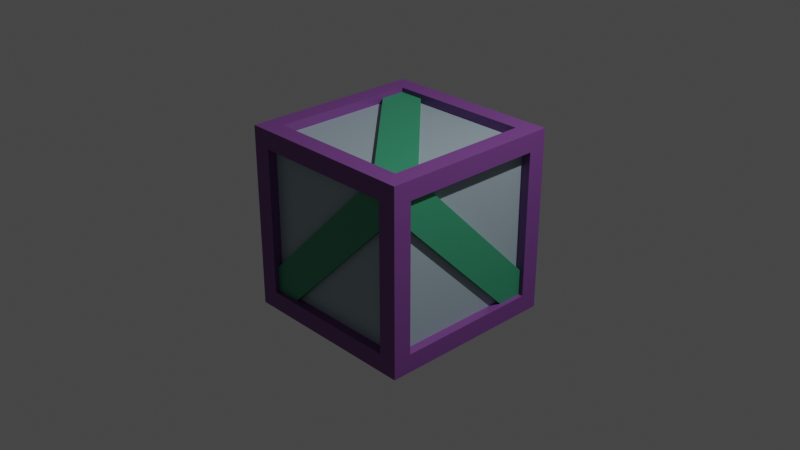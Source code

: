 # Source: sokoban-ball.blend  (saved by Blender 3.0.42; exported with 4.5.12 LTS)
import bpy
from mathutils import Matrix  # noqa: F401  (used for matrix-valued properties, if any)

bpy.ops.wm.read_factory_settings(use_empty=True)
scene = bpy.context.scene
scene.name = 'Scene'

# ---- collections
col_collection = bpy.data.collections.new('Collection'); scene.collection.children.link(col_collection)

# ---- materials (node trees are filled in below, after node groups)
mat_basecolor = bpy.data.materials.new('BaseColor')
mat_basecolor.alpha_threshold = 0.0
mat_basecolor.use_transparent_shadow = False
mat_basecolor.line_color = (0.0, 0.0, 0.0, 1.0)
mat_altcolor1 = bpy.data.materials.new('AltColor1')
mat_altcolor1.use_transparent_shadow = False
mat_altcolor2 = bpy.data.materials.new('AltColor2')
mat_altcolor2.use_transparent_shadow = False

# ---- material node trees
mat_basecolor.use_nodes = True; mat_basecolor.node_tree.nodes.clear()
_N = mat_basecolor.node_tree.nodes; _L = mat_basecolor.node_tree.links
n0 = _N.new('ShaderNodeOutputMaterial'); n0.name = 'Material Output'; n0.location = (300, 300)
n1 = _N.new('ShaderNodeBsdfPrincipled'); n1.name = 'Principled BSDF'; n1.location = (10, 300)
n1.distribution = 'GGX'
n1.subsurface_method = 'RANDOM_WALK_SKIN'
n1.inputs[0].default_value = (0.3278, 0.4179, 0.4735, 1.0)
n1.inputs[2].default_value = 0.4
n1.inputs[3].default_value = 1.45
n1.inputs[27].default_value = (0.0, 0.0, 0.0, 1.0)
n1.inputs[28].default_value = 1.0
_L.new(n1.outputs[0], n0.inputs[0])
n0.is_active_output = True
mat_altcolor1.use_nodes = True; mat_altcolor1.node_tree.nodes.clear()
_N = mat_altcolor1.node_tree.nodes; _L = mat_altcolor1.node_tree.links
n0 = _N.new('ShaderNodeBsdfPrincipled'); n0.name = 'Principled BSDF'; n0.location = (10, 300)
n0.distribution = 'GGX'
n0.subsurface_method = 'RANDOM_WALK_SKIN'
n0.inputs[0].default_value = (0.1812, 0.05448, 0.2542, 1.0)
n0.inputs[3].default_value = 1.45
n0.inputs[27].default_value = (0.0, 0.0, 0.0, 1.0)
n0.inputs[28].default_value = 1.0
n1 = _N.new('ShaderNodeOutputMaterial'); n1.name = 'Material Output'; n1.location = (300, 300)
_L.new(n0.outputs[0], n1.inputs[0])
n1.is_active_output = True
mat_altcolor2.use_nodes = True; mat_altcolor2.node_tree.nodes.clear()
_N = mat_altcolor2.node_tree.nodes; _L = mat_altcolor2.node_tree.links
n0 = _N.new('ShaderNodeBsdfPrincipled'); n0.name = 'Principled BSDF'; n0.location = (10, 300)
n0.distribution = 'GGX'
n0.subsurface_method = 'RANDOM_WALK_SKIN'
n0.inputs[0].default_value = (0.0382, 0.2961, 0.1559, 1.0)
n0.inputs[3].default_value = 1.45
n0.inputs[27].default_value = (0.0, 0.0, 0.0, 1.0)
n0.inputs[28].default_value = 1.0
n1 = _N.new('ShaderNodeOutputMaterial'); n1.name = 'Material Output'; n1.location = (300, 300)
_L.new(n0.outputs[0], n1.inputs[0])
n1.is_active_output = True

# ---- world
world_world = bpy.data.worlds.new('World'); scene.world = world_world
world_world.use_nodes = True; world_world.node_tree.nodes.clear()
_N = world_world.node_tree.nodes; _L = world_world.node_tree.links
n0 = _N.new('ShaderNodeOutputWorld'); n0.name = 'World Output'; n0.location = (300, 300)
n1 = _N.new('ShaderNodeBackground'); n1.name = 'Background'; n1.location = (10, 300)
n1.inputs[0].default_value = (0.05088, 0.05088, 0.05088, 1.0)
_L.new(n1.outputs[0], n0.inputs[0])
n0.is_active_output = True
world_world.color = (0.05088, 0.05088, 0.05088)
world_world.use_sun_shadow = False
world_world.sun_shadow_jitter_overblur = 0.0

# ---- cameras
cam_camera = bpy.data.cameras.new('Camera')
cam_camera.clip_end = 100.0
cam_camera.ortho_scale = 7.314

# ---- lights
light_light = bpy.data.lights.new('Light', 'POINT')
light_light.transmission_factor = 0.0
light_light.energy = 1000.0
light_light.shadow_soft_size = 0.1
light_light.shadow_maximum_resolution = 0.006
light_light.use_absolute_resolution = True

# ---- meshes
me_sokoban_ball_vertex_007 = bpy.data.meshes.new('sokoban-ball-vertex.007')
me_sokoban_ball_vertex_007.from_pydata([(-0.8, -0.9, -0.8), (-0.8, -0.9, 0.8), (0.8, -0.9, 0.8), (0.8, -0.9, -0.8), (-0.9, 0.8, -0.8), (-0.9, -0.8, -0.8), (-0.9, -0.8, 0.8), (-0.9, 0.8, 0.8), (-0.8, -0.8, 0.9), (-0.8, 0.8, 0.9), (0.8, 0.8, 0.9), (0.8, -0.8, 0.9), (-0.8, 0.9, 0.8), (-0.8, 0.9, -0.8), (0.8, 0.9, -0.8), (0.8, 0.9, 0.8), (0.9, 0.8, 0.8), (0.9, 0.8, -0.8), (0.9, -0.8, -0.8), (0.9, -0.8, 0.8), (-0.8, 0.8, -0.9), (-0.8, -0.8, -0.9), (0.8, 0.8, -0.9), (0.8, -0.8, -0.9), (-1.0, -1.0, -1.0), (-1.0, -1.0, 1.0), (-1.0, 1.0, -1.0), (-1.0, 1.0, 1.0), (1.0, -1.0, -1.0), (1.0, -1.0, 1.0), (1.0, 1.0, -1.0), (1.0, 1.0, 1.0), (-0.8, -1.0, -0.8), (-0.8, -1.0, 0.8), (0.8, -1.0, 0.8), (0.8, -1.0, -0.8), (-1.0, 0.8, -0.8), (-1.0, -0.8, -0.8), (-1.0, -0.8, 0.8), (-1.0, 0.8, 0.8), (-0.8, -0.8, 1.0), (-0.8, 0.8, 1.0), (0.8, 0.8, 1.0), (0.8, -0.8, 1.0), (-0.8, 1.0, 0.8), (-0.8, 1.0, -0.8), (0.8, 1.0, -0.8), (0.8, 1.0, 0.8), (1.0, 0.8, 0.8), (1.0, 0.8, -0.8), (1.0, -0.8, -0.8), (1.0, -0.8, 0.8), (-0.8, 0.8, -1.0), (-0.8, -0.8, -1.0), (0.8, 0.8, -1.0), (0.8, -0.8, -1.0), (-0.8, -0.9, -0.8), (-0.8, -0.9, 0.8), (0.8, -0.9, 0.8), (0.8, -0.9, -0.8), (-0.9, 0.8, -0.8), (-0.9, -0.8, -0.8), (-0.9, -0.8, 0.8), (-0.9, 0.8, 0.8), (-0.8, -0.8, 0.9), (-0.8, 0.8, 0.9), (0.8, 0.8, 0.9), (0.8, -0.8, 0.9), (-0.8, 0.9, 0.8), (-0.8, 0.9, -0.8), (0.8, 0.9, -0.8), (0.8, 0.9, 0.8), (0.9, 0.8, 0.8), (0.9, 0.8, -0.8), (0.9, -0.8, -0.8), (0.9, -0.8, 0.8), (-0.8, 0.8, -0.9), (-0.8, -0.8, -0.9), (0.8, 0.8, -0.9), (0.8, -0.8, -0.9), (-0.9899, -0.95, -0.7071), (0.7071, -0.95, 0.9899), (0.9899, -0.95, 0.7071), (-0.7071, -0.95, -0.9899), (-0.95, -0.7071, -0.9899), (-0.95, -0.9899, -0.7071), (-0.95, 0.7071, 0.9899), (-0.95, 0.9899, 0.7071), (0.7071, -0.9899, 0.95), (-0.9899, 0.7071, 0.95), (-0.7071, 0.9899, 0.95), (0.9899, -0.7071, 0.95), (-0.9899, 0.95, 0.7071), (0.7071, 0.95, -0.9899), (0.9899, 0.95, -0.7071), (-0.7071, 0.95, 0.9899), (0.95, -0.7071, 0.9899), (0.95, 0.9899, -0.7071), (0.95, 0.7071, -0.9899), (0.95, -0.9899, 0.7071), (0.7071, 0.9899, -0.95), (-0.9899, -0.7071, -0.95), (0.9899, 0.7071, -0.95), (-0.7071, -0.9899, -0.95), (0.7071, 0.9899, -0.9), (-0.9899, -0.7071, -0.9), (0.9899, 0.7071, -0.9), (-0.7071, -0.9899, -0.9), (0.7071, -0.9899, 0.9), (-0.9899, 0.7071, 0.9), (-0.7071, 0.9899, 0.9), (0.9899, -0.7071, 0.9), (-0.9899, 0.9, 0.7071), (0.7071, 0.9, -0.9899), (0.9899, 0.9, -0.7071), (-0.7071, 0.9, 0.9899), (-0.9899, -0.9, -0.7071), (0.7071, -0.9, 0.9899), (0.9899, -0.9, 0.7071), (-0.7071, -0.9, -0.9899), (0.9, -0.7071, 0.9899), (0.9, 0.9899, -0.7071), (0.9, 0.7071, -0.9899), (0.9, -0.9899, 0.7071), (-0.9, -0.7071, -0.9899), (-0.9, -0.9899, -0.7071), (-0.9, 0.7071, 0.9899), (-0.9, 0.9899, 0.7071)], [], [(3, 2, 1, 0), (5, 6, 7, 4), (10, 9, 8, 11), (13, 12, 15, 14), (17, 16, 19, 18), (20, 22, 23, 21), (25, 27, 39, 38), (31, 30, 46, 47), (31, 29, 51, 48), (24, 28, 35, 32), (28, 24, 53, 55), (29, 31, 42, 43), (33, 32, 56, 57), (29, 25, 33, 34), (28, 29, 34, 35), (25, 24, 32, 33), (55, 53, 77, 79), (26, 24, 37, 36), (27, 26, 36, 39), (24, 25, 38, 37), (51, 50, 74, 75), (27, 25, 40, 41), (25, 29, 43, 40), (31, 27, 41, 42), (54, 55, 79, 78), (30, 26, 45, 46), (27, 31, 47, 44), (26, 27, 44, 45), (47, 46, 70, 71), (30, 31, 48, 49), (29, 28, 50, 51), (28, 30, 49, 50), (48, 51, 75, 72), (26, 30, 54, 52), (24, 26, 52, 53), (30, 28, 55, 54), (36, 37, 61, 60), (35, 34, 58, 59), (41, 40, 64, 65), (37, 38, 62, 61), (45, 44, 68, 69), (32, 35, 59, 56), (42, 41, 65, 66), (49, 48, 72, 73), (38, 39, 63, 62), (46, 45, 69, 70), (53, 52, 76, 77), (34, 33, 57, 58), (43, 42, 66, 67), (50, 49, 73, 74), (39, 36, 60, 63), (44, 47, 71, 68), (52, 54, 78, 76), (40, 43, 67, 64), (83, 82, 81, 80), (85, 86, 87, 84), (90, 89, 88, 91), (93, 92, 95, 94), (97, 96, 99, 98), (100, 102, 103, 101), (103, 102, 106, 107), (100, 101, 105, 104), (90, 91, 111, 110), (88, 89, 109, 108), (94, 95, 115, 114), (92, 93, 113, 112), (82, 83, 119, 118), (80, 81, 117, 116), (98, 99, 123, 122), (96, 97, 121, 120), (84, 87, 127, 124), (86, 85, 125, 126)])
me_sokoban_ball_vertex_007.polygons.foreach_set('material_index', [0, 0, 0, 0, 0, 0, 1, 1, 1, 1, 1, 1, 1, 1, 1, 1, 1, 1, 1, 1, 1, 1, 1, 1, 1, 1, 1, 1, 1, 1, 1, 1, 1, 1, 1, 1, 1, 1, 1, 1, 1, 1, 1, 1, 1, 1, 1, 1, 1, 1, 1, 1, 1, 1, 2, 2, 2, 2, 2, 2, 2, 2, 2, 2, 2, 2, 2, 2, 2, 2, 2, 2])
_uv = me_sokoban_ball_vertex_007.uv_layers.new(name='UVMap')
_uv.uv.foreach_set('vector', [0.375, 0.75, 0.625, 0.75, 0.625, 1.0, 0.375, 1.0, 0.375, 0.0, 0.625, 0.0, 0.625, 0.25, 0.375, 0.25, 0.625, 0.5, 0.875, 0.5, 0.875, 0.75, 0.625, 0.75, 0.375, 0.25, 0.625, 0.25, 0.625, 0.5, 0.375, 0.5, 0.375, 0.5, 0.625, 0.5, 0.625, 0.75, 0.375, 0.75, 0.125, 0.5, 0.375, 0.5, 0.375, 0.75, 0.125, 0.75, 0.875, 0.75, 0.875, 0.5, 0.875, 0.5, 0.875, 0.75, 0.625, 0.5, 0.375, 0.5, 0.375, 0.5, 0.625, 0.5, 0.625, 0.5, 0.625, 0.75, 0.625, 0.75, 0.625, 0.5, 0.125, 0.75, 0.375, 0.75, 0.375, 0.75, 0.125, 0.75, 0.375, 0.75, 0.125, 0.75, 0.125, 0.75, 0.375, 0.75, 0.625, 0.75, 0.625, 0.5, 0.625, 0.5, 0.625, 0.75, 0.625, 0.0, 0.375, 0.0, 0.375, 0.0, 0.625, 0.0, 0.625, 0.75, 0.875, 0.75, 0.875, 0.75, 0.625, 0.75, 0.375, 0.75, 0.625, 0.75, 0.625, 0.75, 0.375, 0.75, 0.625, 0.0, 0.375, 0.0, 0.375, 0.0, 0.625, 0.0, 0.375, 0.75, 0.125, 0.75, 0.125, 0.75, 0.375, 0.75, 0.125, 0.5, 0.125, 0.75, 0.125, 0.75, 0.125, 0.5, 0.625, 0.25, 0.375, 0.25, 0.375, 0.25, 0.625, 0.25, 0.375, 0.0, 0.625, 0.0, 0.625, 0.0, 0.375, 0.0, 0.625, 0.75, 0.375, 0.75, 0.375, 0.75, 0.625, 0.75, 0.875, 0.5, 0.875, 0.75, 0.875, 0.75, 0.875, 0.5, 0.875, 0.75, 0.625, 0.75, 0.625, 0.75, 0.875, 0.75, 0.625, 0.5, 0.625, 0.25, 0.625, 0.25, 0.625, 0.5, 0.375, 0.5, 0.375, 0.75, 0.375, 0.75, 0.375, 0.5, 0.375, 0.5, 0.125, 0.5, 0.125, 0.5, 0.375, 0.5, 0.625, 0.25, 0.625, 0.5, 0.625, 0.5, 0.625, 0.25, 0.375, 0.25, 0.625, 0.25, 0.625, 0.25, 0.375, 0.25, 0.625, 0.5, 0.375, 0.5, 0.375, 0.5, 0.625, 0.5, 0.375, 0.5, 0.625, 0.5, 0.625, 0.5, 0.375, 0.5, 0.625, 0.75, 0.375, 0.75, 0.375, 0.75, 0.625, 0.75, 0.375, 0.75, 0.375, 0.5, 0.375, 0.5, 0.375, 0.75, 0.625, 0.5, 0.625, 0.75, 0.625, 0.75, 0.625, 0.5, 0.125, 0.5, 0.375, 0.5, 0.375, 0.5, 0.125, 0.5, 0.125, 0.75, 0.125, 0.5, 0.125, 0.5, 0.125, 0.75, 0.375, 0.5, 0.375, 0.75, 0.375, 0.75, 0.375, 0.5, 0.125, 0.5, 0.125, 0.75, 0.125, 0.75, 0.125, 0.5, 0.375, 0.75, 0.625, 0.75, 0.625, 0.75, 0.375, 0.75, 0.875, 0.5, 0.875, 0.75, 0.875, 0.75, 0.875, 0.5, 0.375, 0.0, 0.625, 0.0, 0.625, 0.0, 0.375, 0.0, 0.375, 0.25, 0.625, 0.25, 0.625, 0.25, 0.375, 0.25, 0.125, 0.75, 0.375, 0.75, 0.375, 0.75, 0.125, 0.75, 0.625, 0.5, 0.625, 0.25, 0.625, 0.25, 0.625, 0.5, 0.375, 0.5, 0.625, 0.5, 0.625, 0.5, 0.375, 0.5, 0.875, 0.75, 0.875, 0.5, 0.875, 0.5, 0.875, 0.75, 0.375, 0.5, 0.125, 0.5, 0.125, 0.5, 0.375, 0.5, 0.125, 0.75, 0.125, 0.5, 0.125, 0.5, 0.125, 0.75, 0.625, 0.75, 0.875, 0.75, 0.875, 0.75, 0.625, 0.75, 0.625, 0.75, 0.625, 0.5, 0.625, 0.5, 0.625, 0.75, 0.375, 0.75, 0.375, 0.5, 0.375, 0.5, 0.375, 0.75, 0.625, 0.25, 0.375, 0.25, 0.375, 0.25, 0.625, 0.25, 0.625, 0.25, 0.625, 0.5, 0.625, 0.5, 0.625, 0.25, 0.125, 0.5, 0.375, 0.5, 0.375, 0.5, 0.125, 0.5, 0.875, 0.75, 0.625, 0.75, 0.625, 0.75, 0.875, 0.75, 0.375, 0.75, 0.625, 0.75, 0.625, 1.0, 0.375, 1.0, 0.375, 0.0, 0.625, 0.0, 0.625, 0.25, 0.375, 0.25, 0.625, 0.5, 0.875, 0.5, 0.875, 0.75, 0.625, 0.75, 0.375, 0.25, 0.625, 0.25, 0.625, 0.5, 0.375, 0.5, 0.375, 0.5, 0.625, 0.5, 0.625, 0.75, 0.375, 0.75, 0.125, 0.5, 0.375, 0.5, 0.375, 0.75, 0.125, 0.75, 0.375, 0.75, 0.375, 0.5, 0.375, 0.5, 0.375, 0.75, 0.125, 0.5, 0.125, 0.75, 0.125, 0.75, 0.125, 0.5, 0.625, 0.5, 0.625, 0.75, 0.625, 0.75, 0.625, 0.5, 0.875, 0.75, 0.875, 0.5, 0.875, 0.5, 0.875, 0.75, 0.375, 0.5, 0.625, 0.5, 0.625, 0.5, 0.375, 0.5, 0.625, 0.25, 0.375, 0.25, 0.375, 0.25, 0.625, 0.25, 0.625, 0.75, 0.375, 0.75, 0.375, 0.75, 0.625, 0.75, 0.375, 1.0, 0.625, 1.0, 0.625, 1.0, 0.375, 1.0, 0.375, 0.75, 0.625, 0.75, 0.625, 0.75, 0.375, 0.75, 0.625, 0.5, 0.375, 0.5, 0.375, 0.5, 0.625, 0.5, 0.375, 0.25, 0.625, 0.25, 0.625, 0.25, 0.375, 0.25, 0.625, 0.0, 0.375, 0.0, 0.375, 0.0, 0.625, 0.0])
me_sokoban_ball_vertex_007.materials.append(mat_basecolor)
me_sokoban_ball_vertex_007.materials.append(mat_altcolor1)
me_sokoban_ball_vertex_007.materials.append(mat_altcolor2)
me_sokoban_ball_vertex_007.use_remesh_preserve_volume = False
me_sokoban_ball_vertex_007.use_remesh_preserve_attributes = False
me_sokoban_ball_vertex_007.use_mirror_vertex_groups = False
me_sokoban_ball_vertex_007.update()

# ---- objects
ob_light = bpy.data.objects.new('Light', light_light)
ob_camera = bpy.data.objects.new('Camera', cam_camera)
ob_sokoban_ball = bpy.data.objects.new('sokoban-ball', me_sokoban_ball_vertex_007)

# ---- transforms, parenting, visibility, modifiers, constraints
ob_light.location = (4.076, 1.005, 5.904)
ob_light.rotation_euler = (0.6503, 0.05522, 1.866)
ob_light.lock_rotations_4d = False
ob_light.empty_display_type = 'ARROWS'
ob_light.color = (0.0, 0.0, 0.0, 0.0)
ob_light.lineart.crease_threshold = 0.0
ob_camera.location = (7.359, -6.926, 4.958)
ob_camera.rotation_euler = (1.109, 0.0, 0.8149)
ob_camera.lock_rotations_4d = False
ob_camera.empty_display_type = 'ARROWS'
ob_camera.color = (0.0, 0.0, 0.0, 0.0)
ob_camera.display_type = 'WIRE'
ob_camera.lineart.crease_threshold = 0.0
ob_sokoban_ball.location = (0.0, 0.0, 0.0)
ob_sokoban_ball.lock_rotations_4d = False
ob_sokoban_ball.empty_display_type = 'ARROWS'
ob_sokoban_ball.lineart.crease_threshold = 0.0

# ---- collection membership
col_collection.objects.link(ob_light)
col_collection.objects.link(ob_camera)
col_collection.objects.link(ob_sokoban_ball)

# ---- scene / render settings (as saved in the file)
scene.camera = ob_camera
scene.frame_start = 1; scene.frame_end = 250; scene.frame_set(2)
scene.render.engine = 'BLENDER_EEVEE_NEXT'
scene.cycles.sampling_pattern = 'TABULATED_SOBOL'
scene.cycles.use_light_tree = False
scene.view_settings.view_transform = 'Filmic'
bpy.context.view_layer.update()
